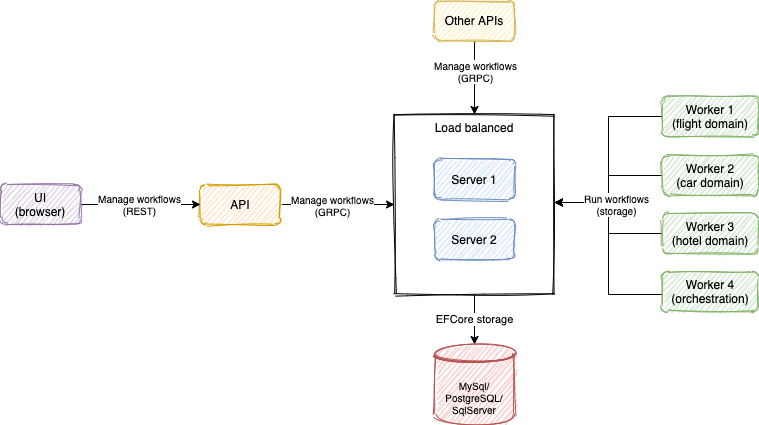

The diagram above was exported from draw.io. Its source (the exported page's mxGraphModel, read from the mxfile embedded in the PNG):
<mxGraphModel dx="946" dy="587" grid="1" gridSize="10" guides="1" tooltips="1" connect="1" arrows="1" fold="1" page="1" pageScale="1" pageWidth="827" pageHeight="1169" math="0" shadow="0">
  <root>
    <mxCell id="0" />
    <mxCell id="1" parent="0" />
    <mxCell id="nzUQvSkKueNvl9NMvaPP-28" value="EFCore storage" style="edgeStyle=orthogonalEdgeStyle;rounded=0;orthogonalLoop=1;jettySize=auto;html=1;" parent="1" source="nzUQvSkKueNvl9NMvaPP-18" target="nzUQvSkKueNvl9NMvaPP-27" edge="1">
      <mxGeometry relative="1" as="geometry" />
    </mxCell>
    <mxCell id="nzUQvSkKueNvl9NMvaPP-18" value="Load balanced" style="rounded=0;whiteSpace=wrap;html=1;verticalAlign=top;labelBorderColor=none;glass=0;sketch=1;fillColor=none;" parent="1" vertex="1">
      <mxGeometry x="444" y="160" width="160" height="180" as="geometry" />
    </mxCell>
    <mxCell id="nzUQvSkKueNvl9NMvaPP-2" value="Server 1" style="rounded=1;whiteSpace=wrap;html=1;sketch=1;fillColor=#dae8fc;strokeColor=#6c8ebf;" parent="1" vertex="1">
      <mxGeometry x="484" y="205" width="80" height="40" as="geometry" />
    </mxCell>
    <mxCell id="nzUQvSkKueNvl9NMvaPP-20" style="edgeStyle=orthogonalEdgeStyle;rounded=0;orthogonalLoop=1;jettySize=auto;html=1;" parent="1" source="nzUQvSkKueNvl9NMvaPP-8" target="nzUQvSkKueNvl9NMvaPP-18" edge="1">
      <mxGeometry relative="1" as="geometry" />
    </mxCell>
    <mxCell id="nzUQvSkKueNvl9NMvaPP-21" value="Manage workflows&lt;br style=&quot;font-size: 10px;&quot;&gt;(GRPC)" style="edgeLabel;html=1;align=center;verticalAlign=middle;resizable=0;points=[];fontSize=10;" parent="nzUQvSkKueNvl9NMvaPP-20" vertex="1" connectable="0">
      <mxGeometry x="0.25" y="-1" relative="1" as="geometry">
        <mxPoint x="-20" y="-1" as="offset" />
      </mxGeometry>
    </mxCell>
    <mxCell id="nzUQvSkKueNvl9NMvaPP-8" value="API" style="rounded=1;whiteSpace=wrap;html=1;fillColor=#ffe6cc;strokeColor=#d79b00;sketch=1;" parent="1" vertex="1">
      <mxGeometry x="250" y="230" width="80" height="40" as="geometry" />
    </mxCell>
    <mxCell id="nzUQvSkKueNvl9NMvaPP-19" value="Server 2" style="rounded=1;whiteSpace=wrap;html=1;sketch=1;fillColor=#dae8fc;strokeColor=#6c8ebf;" parent="1" vertex="1">
      <mxGeometry x="484" y="265" width="80" height="40" as="geometry" />
    </mxCell>
    <mxCell id="nzUQvSkKueNvl9NMvaPP-23" style="edgeStyle=orthogonalEdgeStyle;rounded=0;orthogonalLoop=1;jettySize=auto;html=1;entryX=0;entryY=0.5;entryDx=0;entryDy=0;" parent="1" source="nzUQvSkKueNvl9NMvaPP-34" target="nzUQvSkKueNvl9NMvaPP-8" edge="1">
      <mxGeometry relative="1" as="geometry">
        <mxPoint x="165" y="250" as="sourcePoint" />
      </mxGeometry>
    </mxCell>
    <mxCell id="nzUQvSkKueNvl9NMvaPP-24" value="Manage workflows&lt;br style=&quot;font-size: 10px&quot;&gt;(REST)" style="edgeLabel;html=1;align=center;verticalAlign=middle;resizable=0;points=[];fontSize=10;" parent="nzUQvSkKueNvl9NMvaPP-23" vertex="1" connectable="0">
      <mxGeometry x="-0.0353" y="-3" relative="1" as="geometry">
        <mxPoint y="-4" as="offset" />
      </mxGeometry>
    </mxCell>
    <mxCell id="nzUQvSkKueNvl9NMvaPP-27" value="MySql/&lt;br style=&quot;font-size: 10px;&quot;&gt;PostgreSQL/&lt;br style=&quot;font-size: 10px;&quot;&gt;SqlServer" style="shape=datastore;whiteSpace=wrap;html=1;fontSize=10;sketch=1;fillColor=#f8cecc;strokeColor=#b85450;" parent="1" vertex="1">
      <mxGeometry x="484" y="390" width="80" height="80" as="geometry" />
    </mxCell>
    <mxCell id="nzUQvSkKueNvl9NMvaPP-34" value="UI&lt;br&gt;(browser)" style="rounded=1;whiteSpace=wrap;html=1;fillColor=#e1d5e7;strokeColor=#9673a6;sketch=1;" parent="1" vertex="1">
      <mxGeometry x="50" y="230" width="80" height="40" as="geometry" />
    </mxCell>
    <mxCell id="nzUQvSkKueNvl9NMvaPP-36" style="edgeStyle=orthogonalEdgeStyle;rounded=0;orthogonalLoop=1;jettySize=auto;html=1;fontSize=10;" parent="1" source="nzUQvSkKueNvl9NMvaPP-35" target="nzUQvSkKueNvl9NMvaPP-18" edge="1">
      <mxGeometry relative="1" as="geometry" />
    </mxCell>
    <mxCell id="nzUQvSkKueNvl9NMvaPP-37" value="Manage workflows&lt;br&gt;(GRPC)" style="edgeLabel;html=1;align=center;verticalAlign=middle;resizable=0;points=[];fontSize=10;" parent="nzUQvSkKueNvl9NMvaPP-36" vertex="1" connectable="0">
      <mxGeometry x="0.3333" relative="1" as="geometry">
        <mxPoint y="-19" as="offset" />
      </mxGeometry>
    </mxCell>
    <mxCell id="nzUQvSkKueNvl9NMvaPP-35" value="Other APIs" style="rounded=1;whiteSpace=wrap;html=1;fillColor=#fff2cc;strokeColor=#d6b656;sketch=1;" parent="1" vertex="1">
      <mxGeometry x="484" y="46" width="80" height="40" as="geometry" />
    </mxCell>
    <mxCell id="nKkmRPOvdREYfrWPiUG--1" style="edgeStyle=orthogonalEdgeStyle;rounded=0;orthogonalLoop=1;jettySize=auto;html=1;" parent="1" source="nKkmRPOvdREYfrWPiUG--9" edge="1">
      <mxGeometry relative="1" as="geometry">
        <mxPoint x="604" y="248" as="targetPoint" />
        <Array as="points">
          <mxPoint x="658" y="340" />
          <mxPoint x="658" y="248" />
        </Array>
      </mxGeometry>
    </mxCell>
    <mxCell id="nKkmRPOvdREYfrWPiUG--2" style="edgeStyle=elbowEdgeStyle;rounded=0;orthogonalLoop=1;jettySize=auto;html=1;" parent="1" source="nKkmRPOvdREYfrWPiUG--8" edge="1">
      <mxGeometry relative="1" as="geometry">
        <mxPoint x="604" y="248" as="targetPoint" />
      </mxGeometry>
    </mxCell>
    <mxCell id="nKkmRPOvdREYfrWPiUG--3" style="edgeStyle=elbowEdgeStyle;rounded=0;orthogonalLoop=1;jettySize=auto;html=1;" parent="1" source="nKkmRPOvdREYfrWPiUG--4" edge="1">
      <mxGeometry relative="1" as="geometry">
        <mxPoint x="604" y="248" as="targetPoint" />
      </mxGeometry>
    </mxCell>
    <mxCell id="nKkmRPOvdREYfrWPiUG--4" value="Worker 1&lt;br&gt;(flight domain)" style="rounded=1;whiteSpace=wrap;html=1;fillColor=#d5e8d4;strokeColor=#82b366;sketch=1;" parent="1" vertex="1">
      <mxGeometry x="712" y="142" width="96" height="40" as="geometry" />
    </mxCell>
    <mxCell id="nKkmRPOvdREYfrWPiUG--5" style="edgeStyle=orthogonalEdgeStyle;rounded=0;orthogonalLoop=1;jettySize=auto;html=1;" parent="1" source="nKkmRPOvdREYfrWPiUG--7" edge="1">
      <mxGeometry relative="1" as="geometry">
        <mxPoint x="604" y="248" as="targetPoint" />
        <Array as="points">
          <mxPoint x="658" y="221" />
          <mxPoint x="658" y="248" />
        </Array>
      </mxGeometry>
    </mxCell>
    <mxCell id="nKkmRPOvdREYfrWPiUG--6" value="Run workflows&lt;br style=&quot;font-size: 10px&quot;&gt;(storage)" style="edgeLabel;html=1;align=center;verticalAlign=middle;resizable=0;points=[];fontSize=10;labelBackgroundColor=#ffffff;" parent="nKkmRPOvdREYfrWPiUG--5" vertex="1" connectable="0">
      <mxGeometry x="0.06" y="3" relative="1" as="geometry">
        <mxPoint x="4" y="10" as="offset" />
      </mxGeometry>
    </mxCell>
    <mxCell id="nKkmRPOvdREYfrWPiUG--7" value="Worker 2&lt;br&gt;(car domain)" style="rounded=1;whiteSpace=wrap;html=1;fillColor=#d5e8d4;strokeColor=#82b366;sketch=1;" parent="1" vertex="1">
      <mxGeometry x="712" y="201" width="96" height="40" as="geometry" />
    </mxCell>
    <mxCell id="nKkmRPOvdREYfrWPiUG--8" value="Worker 3&lt;br&gt;(hotel domain)" style="rounded=1;whiteSpace=wrap;html=1;fillColor=#d5e8d4;strokeColor=#82b366;sketch=1;" parent="1" vertex="1">
      <mxGeometry x="712" y="259" width="96" height="40" as="geometry" />
    </mxCell>
    <mxCell id="nKkmRPOvdREYfrWPiUG--9" value="Worker 4&lt;br&gt;(orchestration)" style="rounded=1;whiteSpace=wrap;html=1;fillColor=#d5e8d4;strokeColor=#82b366;sketch=1;" parent="1" vertex="1">
      <mxGeometry x="712" y="317" width="96" height="40" as="geometry" />
    </mxCell>
  </root>
</mxGraphModel>